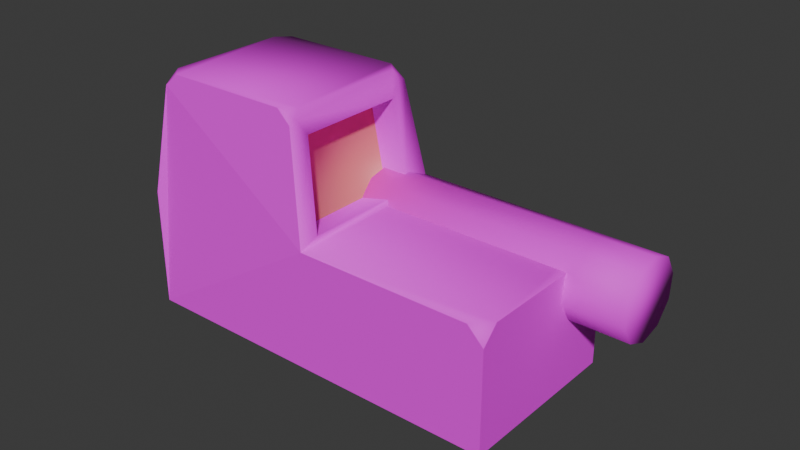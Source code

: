# Source: AEL_GUARA.blend  (saved by Blender 4.5.91; exported with 4.5.12 LTS)
import bpy
from mathutils import Matrix  # noqa: F401  (used for matrix-valued properties, if any)

bpy.ops.wm.read_factory_settings(use_empty=True)
scene = bpy.context.scene
scene.name = 'Scene'

# ---- collections
col_collection = bpy.data.collections.new('Collection'); scene.collection.children.link(col_collection)

# ---- images (referenced by path relative to the original .blend; pixels are not part of the script)
import os
ASSET_DIR = os.environ.get("B2B_ASSET_DIR", "")  # directory of the original .blend (textures are referenced by path, not embedded)
HERE = os.path.dirname(os.path.abspath(__file__))  # packed textures are extracted next to this script under _unpacked/

def load_image(name, relpath, width, height, colorspace="sRGB"):
    """Load a texture the original file referenced (path relative to the .blend, or extracted next to this script)."""
    p = next((c for c in (os.path.join(HERE, relpath), os.path.join(ASSET_DIR, relpath)) if relpath and os.path.exists(c)), "")
    if p:
        img = bpy.data.images.load(p, check_existing=True)
        img.name = name
    else:  # same state as the original file: an image datablock whose file is absent (Cycles renders it pink)
        img = bpy.data.images.new(name, width, height)
        img.source = "FILE"
        img.filepath = "//" + (relpath or name)
    img.colorspace_settings.name = colorspace
    return img
img_ael_guara_jpg = load_image('AEL_guara.jpg', 'AEL_guara.jpg', 1024, 1024, 'sRGB')

# ---- materials (node trees are filled in below, after node groups)
mat_ael_guara_profile_material = bpy.data.materials.new('AEL_Guara_Profile_Material')
mat_lensesmaterial = bpy.data.materials.new('LensesMaterial')

# ---- material node trees
mat_ael_guara_profile_material.use_nodes = True; mat_ael_guara_profile_material.node_tree.nodes.clear()
_N = mat_ael_guara_profile_material.node_tree.nodes; _L = mat_ael_guara_profile_material.node_tree.links
n0 = _N.new('ShaderNodeBsdfPrincipled'); n0.name = 'Principled BSDF'; n0.location = (-200, 100)
n0.inputs[2].default_value = 0.7
n1 = _N.new('ShaderNodeOutputMaterial'); n1.name = 'Material Output'; n1.location = (200, 100)
n2 = _N.new('ShaderNodeTexImage'); n2.name = 'Image Texture'; n2.location = (-490, 78)
n2.image = img_ael_guara_jpg
_L.new(n0.outputs[0], n1.inputs[0])
_L.new(n2.outputs[0], n0.inputs[0])
n1.is_active_output = True
mat_lensesmaterial.use_nodes = True; mat_lensesmaterial.node_tree.nodes.clear()
_N = mat_lensesmaterial.node_tree.nodes; _L = mat_lensesmaterial.node_tree.links
n0 = _N.new('ShaderNodeBsdfPrincipled'); n0.name = 'Principled BSDF'; n0.location = (0, 0)
n0.inputs[0].default_value = (0.8, 0.2, 0.2, 1.0)
n1 = _N.new('ShaderNodeOutputMaterial'); n1.name = 'Material Output'; n1.location = (0, 0)
_L.new(n0.outputs[0], n1.inputs[0])
n1.is_active_output = True

# ---- world
world_world = bpy.data.worlds.new('World'); scene.world = world_world
world_world.use_nodes = True; world_world.node_tree.nodes.clear()
_N = world_world.node_tree.nodes; _L = world_world.node_tree.links
n0 = _N.new('ShaderNodeOutputWorld'); n0.name = 'World Output'; n0.location = (200, 100)
n1 = _N.new('ShaderNodeBackground'); n1.name = 'Background'; n1.location = (-200, 100)
n1.inputs[0].default_value = (0.05088, 0.05088, 0.05088, 1.0)
_L.new(n1.outputs[0], n0.inputs[0])
n0.is_active_output = True
world_world.color = (0.05088, 0.05088, 0.05088)
world_world.sun_shadow_jitter_overblur = 0.0

# ---- meshes
me_ael_guara_profile_mesh = bpy.data.meshes.new('AEL_Guara_Profile_Mesh')
me_ael_guara_profile_mesh.from_pydata([(-0.06285, -0.02159, -0.029), (0.06215, -0.02159, -0.029), (-0.002428, 0.01884, -0.02064), (-0.006474, 0.04818, -0.0187), (-0.05849, 0.04874, -0.01902), (-0.06189, 0.02507, -0.02127), (-0.06285, -0.02159, 0.028), (0.06215, -0.02159, 0.028), (-0.002428, 0.01884, 0.01964), (-0.006474, 0.04818, 0.0177), (-0.05849, 0.04874, 0.01802), (-0.06189, 0.02507, 0.02027), (-0.0009512, 0.01741, -0.029), (-0.0009512, 0.01741, 0.028), (-0.01156, 0.01625, -0.008889), (0.06415, 0.01625, -0.008889), (-0.01156, 0.02233, -0.01414), (0.06415, 0.02233, -0.01414), (-0.01156, 0.02417, -0.02196), (0.06415, 0.02417, -0.02196), (-0.01156, 0.02105, -0.02937), (0.06415, 0.02105, -0.02937), (-0.01156, 0.01417, -0.03353), (0.06415, 0.01417, -0.03353), (-0.01156, 0.006169, -0.03285), (0.07565, 0.006169, -0.03285), (-0.01156, 8.898e-05, -0.0276), (0.07565, 8.898e-05, -0.0276), (-0.01156, -0.001743, -0.01978), (0.06415, -0.001743, -0.01978), (-0.01156, 0.001374, -0.01237), (0.06415, 0.001374, -0.01237), (-0.01156, 0.008248, -0.008214), (0.06415, 0.008248, -0.008214), (-0.01138, 0.01723, -0.02064), (-0.01542, 0.04657, -0.0187), (-0.01542, 0.04657, 0.0177), (-0.01138, 0.01723, 0.01964), (-0.06285, 0.01741, -0.029), (-0.06285, 0.01741, 0.028), (-0.05132, 0.04874, -0.01902), (-0.05386, 0.02507, -0.02127), (-0.05386, 0.02507, 0.02027), (-0.05132, 0.04874, 0.01802), (0.06215, 0.01209, -0.029), (0.05683, 0.01741, -0.029), (0.06215, 0.01741, -0.02368), (0.05683, 0.01741, 0.028), (0.06215, 0.01209, 0.028), (0.06215, 0.01741, 0.02268), (-0.007239, 0.05244, -0.0249), (-0.01201, 0.05641, -0.02444), (-0.007951, 0.05641, -0.02038), (-0.00736, 0.05311, -0.02214), (-0.01201, 0.05641, 0.02344), (-0.007239, 0.05244, 0.0239), (-0.00736, 0.05311, 0.02114), (-0.007951, 0.05641, 0.01938), (-0.05391, 0.05641, -0.02444), (-0.05846, 0.05241, -0.02491), (-0.05819, 0.0531, -0.0221), (-0.05796, 0.05641, -0.02038), (-0.05846, 0.05241, 0.02391), (-0.05391, 0.05641, 0.02344), (-0.05796, 0.05641, 0.01938), (-0.05819, 0.0531, 0.0211), (0.08176, 0.02233, -0.01414), (0.08176, 0.01625, -0.008889), (0.08176, 0.02417, -0.02196), (0.08176, 0.02105, -0.02937), (0.08176, 0.01417, -0.03353), (0.08176, 0.006169, -0.03285), (0.08176, 8.898e-05, -0.0276), (0.08176, -0.001743, -0.01978), (0.08176, 0.001374, -0.01237), (0.08176, 0.008248, -0.008214)], [], [(0, 1, 7, 6), (8, 2, 34, 37), (5, 11, 42, 41), (38, 0, 6, 39), (2, 8, 13, 12), (14, 15, 17, 16), (16, 17, 19, 18), (18, 19, 21, 20), (20, 21, 23, 22), (22, 23, 25, 24), (24, 25, 27, 26), (26, 27, 29, 28), (28, 29, 31, 30), (29, 27, 72, 73), (30, 31, 33, 32), (32, 33, 15, 14), (14, 16, 18, 20, 22, 24, 26, 28, 30, 32), (34, 35, 36, 37), (2, 3, 35, 34), (3, 9, 36, 35), (9, 8, 37, 36), (11, 5, 38, 39), (40, 41, 42, 43), (11, 10, 43, 42), (10, 4, 40, 43), (4, 5, 41, 40), (44, 45, 46), (47, 48, 49), (1, 44, 46, 49, 48, 7), (46, 45, 12, 13, 47, 49), (50, 51, 52, 53), (54, 55, 56, 57), (58, 59, 60, 61), (62, 63, 64, 65), (0, 38, 59, 58, 51, 50, 12, 45, 44, 1), (52, 51, 58, 61, 64, 63, 54, 57), (9, 3, 53, 52, 57, 56), (3, 2, 12, 50, 53), (39, 6, 7, 48, 47, 13, 55, 54, 63, 62), (8, 9, 56, 55, 13), (5, 4, 60, 59, 38), (4, 10, 65, 64, 61, 60), (10, 11, 39, 62, 65), (66, 67, 75, 74, 73, 72, 71, 70, 69, 68), (27, 25, 71, 72), (25, 23, 70, 71), (23, 21, 69, 70), (17, 15, 67, 66), (21, 19, 68, 69), (19, 17, 66, 68), (15, 33, 75, 67), (33, 31, 74, 75), (31, 29, 73, 74)])
me_ael_guara_profile_mesh.polygons.foreach_set('use_smooth', [1, 1, 1, 0, 1, 1, 1, 1, 1, 1, 1, 1, 1, 1, 1, 1, 1, 1, 1, 1, 1, 1, 1, 1, 1, 1, 1, 1, 0, 1, 1, 1, 1, 1, 0, 1, 1, 1, 0, 1, 1, 1, 1, 1, 1, 1, 1, 1, 1, 1, 1, 1, 1])
me_ael_guara_profile_mesh.polygons.foreach_set('material_index', [0, 0, 0, 0, 0, 0, 0, 0, 0, 0, 0, 0, 0, 0, 0, 0, 0, 1, 0, 0, 0, 0, 1, 0, 0, 0, 0, 0, 0, 0, 0, 0, 0, 0, 0, 0, 0, 0, 0, 0, 0, 0, 0, 0, 0, 0, 0, 0, 0, 0, 0, 0, 0])
_uv = me_ael_guara_profile_mesh.uv_layers.new(name='UVMap')
_uv.uv.foreach_set('vector', [0.3176, 0.5876, 0.3176, 0.5876, 0.1576, 0.5876, 0.1576, 0.5876, 0.1811, 0.7303, 0.2941, 0.7303, 0.2941, 0.7246, 0.1811, 0.7246, 0.6605, 0.7484, 0.7503, 0.7504, 0.746, 0.7593, 0.6629, 0.7576, 0.6236, 0.7135, 0.6248, 0.6037, 0.7852, 0.6037, 0.784, 0.7135, 0.2838, 0.7425, 0.1806, 0.7332, 0.1638, 0.7362, 0.3123, 0.7287, 0.6698, 0.2453, 0.7811, 0.2453, 0.7811, 0.2545, 0.6698, 0.2545, 0.6698, 0.2545, 0.7811, 0.2545, 0.7811, 0.2573, 0.6698, 0.2573, 0.6698, 0.2573, 0.7811, 0.2573, 0.7811, 0.2526, 0.6698, 0.2526, 0.6698, 0.2526, 0.7811, 0.2526, 0.7811, 0.2422, 0.6698, 0.2422, 0.6698, 0.2422, 0.7811, 0.2422, 0.7811, 0.2301, 0.6698, 0.2301, 0.6698, 0.2301, 0.7811, 0.2301, 0.7811, 0.2209, 0.6698, 0.2209, 0.6698, 0.2209, 0.7811, 0.2209, 0.7811, 0.2181, 0.6698, 0.2181, 0.6698, 0.2181, 0.7811, 0.2181, 0.7811, 0.2228, 0.6698, 0.2228, 0.8809, 0.2645, 0.9015, 0.2684, 0.9125, 0.2684, 0.9125, 0.2645, 0.6698, 0.2228, 0.7811, 0.2228, 0.7811, 0.2332, 0.6698, 0.2332, 0.6698, 0.2332, 0.7811, 0.2332, 0.7811, 0.2453, 0.6698, 0.2453, 0.3258, 0.7257, 0.3111, 0.746, 0.289, 0.7521, 0.2682, 0.7417, 0.2565, 0.7188, 0.2584, 0.692, 0.2732, 0.6717, 0.2952, 0.6656, 0.316, 0.676, 0.3277, 0.699, 0.4986, 0.5243, 2.232e-06, 0.5243, 0.0, 3.725e-09, 0.4986, 0.0, 0.2838, 0.7425, 0.2863, 0.839, 0.2834, 0.827, 0.2848, 0.7525, 0.2863, 0.839, 0.1839, 0.8413, 0.1946, 0.8259, 0.2834, 0.827, 0.1839, 0.8413, 0.1806, 0.7332, 0.1942, 0.7502, 0.1946, 0.8259, 0.7622, 0.7391, 0.6453, 0.7391, 0.6236, 0.7135, 0.784, 0.7135, 0.6417, 0.8181, 0.6342, 0.7391, 0.7729, 0.7391, 0.7654, 0.8181, 0.1793, 0.7523, 0.1793, 0.8358, 0.1793, 0.8358, 0.1793, 0.7523, 0.1793, 0.8358, 0.2959, 0.8358, 0.2959, 0.8358, 0.1793, 0.8358, 0.2959, 0.8358, 0.2959, 0.7523, 0.2959, 0.7523, 0.2959, 0.8358, 0.3176, 0.7065, 0.3176, 0.7252, 0.3026, 0.7252, 0.1643, 0.7322, 0.1638, 0.7196, 0.1723, 0.7333, 0.2462, 0.6662, 0.245, 0.726, 0.2306, 0.7426, 0.1782, 0.7362, 0.1638, 0.7196, 0.1633, 0.6651, 0.2236, 0.7306, 0.2285, 0.719, 0.2273, 0.6689, 0.1643, 0.6692, 0.1642, 0.7178, 0.1707, 0.731, 0.3012, 0.8384, 0.2999, 0.8509, 0.2889, 0.8509, 0.2937, 0.8406, 0.1703, 0.8509, 0.169, 0.8385, 0.1765, 0.8406, 0.1813, 0.8509, 0.6364, 0.8437, 0.6351, 0.8304, 0.643, 0.8327, 0.6478, 0.8437, 0.7725, 0.8304, 0.7712, 0.8437, 0.7597, 0.8437, 0.7646, 0.8327, 0.5006, 0.1765, 0.5006, 0.2954, 0.5227, 0.4269, 0.5357, 0.442, 0.6482, 0.4431, 0.6615, 0.4282, 0.6853, 0.315, 0.8474, 0.318, 0.8728, 0.2989, 0.8709, 0.1731, 0.2963, 0.8627, 0.3105, 0.8599, 0.3083, 0.8627, 0.2985, 0.8627, 0.1791, 0.8627, 0.1672, 0.8627, 0.1672, 0.8627, 0.1791, 0.8627, 0.1839, 0.8413, 0.2863, 0.839, 0.2937, 0.8406, 0.2889, 0.8509, 0.1813, 0.8509, 0.1765, 0.8406, 0.6526, 0.8162, 0.6471, 0.7183, 0.6236, 0.7135, 0.6351, 0.8305, 0.6429, 0.8327, 0.4996, 0.2995, 0.4996, 0.1742, 0.873, 0.1727, 0.8718, 0.2966, 0.8508, 0.3149, 0.6829, 0.3152, 0.6608, 0.4283, 0.647, 0.442, 0.5333, 0.4438, 0.5201, 0.4301, 0.1806, 0.7332, 0.1839, 0.8413, 0.1765, 0.8406, 0.169, 0.8385, 0.1638, 0.7362, 0.6453, 0.7391, 0.6517, 0.8181, 0.643, 0.8327, 0.6351, 0.8304, 0.6236, 0.7135, 0.6509, 0.8245, 0.7551, 0.8245, 0.7638, 0.8391, 0.759, 0.8501, 0.6471, 0.8501, 0.6422, 0.8391, 0.7559, 0.8181, 0.7622, 0.7391, 0.784, 0.7135, 0.7725, 0.8304, 0.7646, 0.8327, 0.2723, 0.7496, 0.256, 0.7272, 0.2539, 0.6977, 0.2668, 0.6724, 0.2898, 0.6609, 0.3141, 0.6677, 0.3304, 0.6901, 0.3325, 0.7196, 0.3196, 0.7449, 0.2966, 0.7564, 0.9015, 0.2684, 0.9015, 0.2814, 0.9125, 0.2814, 0.9125, 0.2684, 0.9015, 0.2814, 0.8809, 0.2985, 0.9125, 0.2985, 0.9125, 0.2814, 0.8774, 0.3249, 0.8774, 0.3135, 0.9178, 0.3135, 0.9178, 0.3249, 0.8774, 0.2721, 0.8774, 0.2578, 0.9178, 0.2578, 0.9178, 0.2721, 0.8774, 0.3135, 0.8774, 0.2934, 0.9178, 0.2934, 0.9178, 0.3135, 0.8774, 0.2934, 0.8774, 0.2721, 0.9178, 0.2721, 0.9178, 0.2934, 0.8774, 0.2578, 0.8774, 0.256, 0.9178, 0.256, 0.9178, 0.2578, 0.8809, 0.2858, 0.8809, 0.2712, 0.9125, 0.2712, 0.9125, 0.2858, 0.8809, 0.2712, 0.8809, 0.2645, 0.9125, 0.2645, 0.9125, 0.2712])
me_ael_guara_profile_mesh.materials.append(mat_ael_guara_profile_material)
me_ael_guara_profile_mesh.materials.append(mat_lensesmaterial)
me_ael_guara_profile_mesh.update()

# ---- objects
ob_ael_guara_profile = bpy.data.objects.new('AEL_Guara_Profile', me_ael_guara_profile_mesh)

# ---- transforms, parenting, visibility, modifiers, constraints
ob_ael_guara_profile.location = (0.0, 0.0, 0.0)
ob_ael_guara_profile.rotation_mode = 'AXIS_ANGLE'
ob_ael_guara_profile.rotation_axis_angle = (1.571, 1.0, 2.22e-16, 0.0)

# ---- collection membership
col_collection.objects.link(ob_ael_guara_profile)

# ---- scene / render settings (as saved in the file)
scene.frame_start = 1; scene.frame_end = 250; scene.frame_set(1)
scene.render.engine = 'CYCLES'
bpy.context.view_layer.update()

# ---- added for rendering (the .blend has no active camera and no usable light): camera, sun
cam_auto = bpy.data.cameras.new('AutoCamera')
cam_auto.lens = 50.0
cam_auto.sensor_width = 36.0
cam_auto.clip_end = 1000.0
ob_auto_camera = bpy.data.objects.new('AutoCamera', cam_auto)
scene.collection.objects.link(ob_auto_camera)
ob_auto_camera.location = (0.194497, -0.219289, 0.165442)
ob_auto_camera.rotation_euler = (1.09748, -7.21219e-08, 0.694738)
scene.camera = ob_auto_camera
light_auto_sun = bpy.data.lights.new('AutoSun', 'SUN')
light_auto_sun.energy = 3.0
light_auto_sun.angle = 0.0523599
ob_auto_sun = bpy.data.objects.new('AutoSun', light_auto_sun)
scene.collection.objects.link(ob_auto_sun)
ob_auto_sun.rotation_euler = (0.872665, 0.174533, 0.523599)
bpy.context.view_layer.update()
